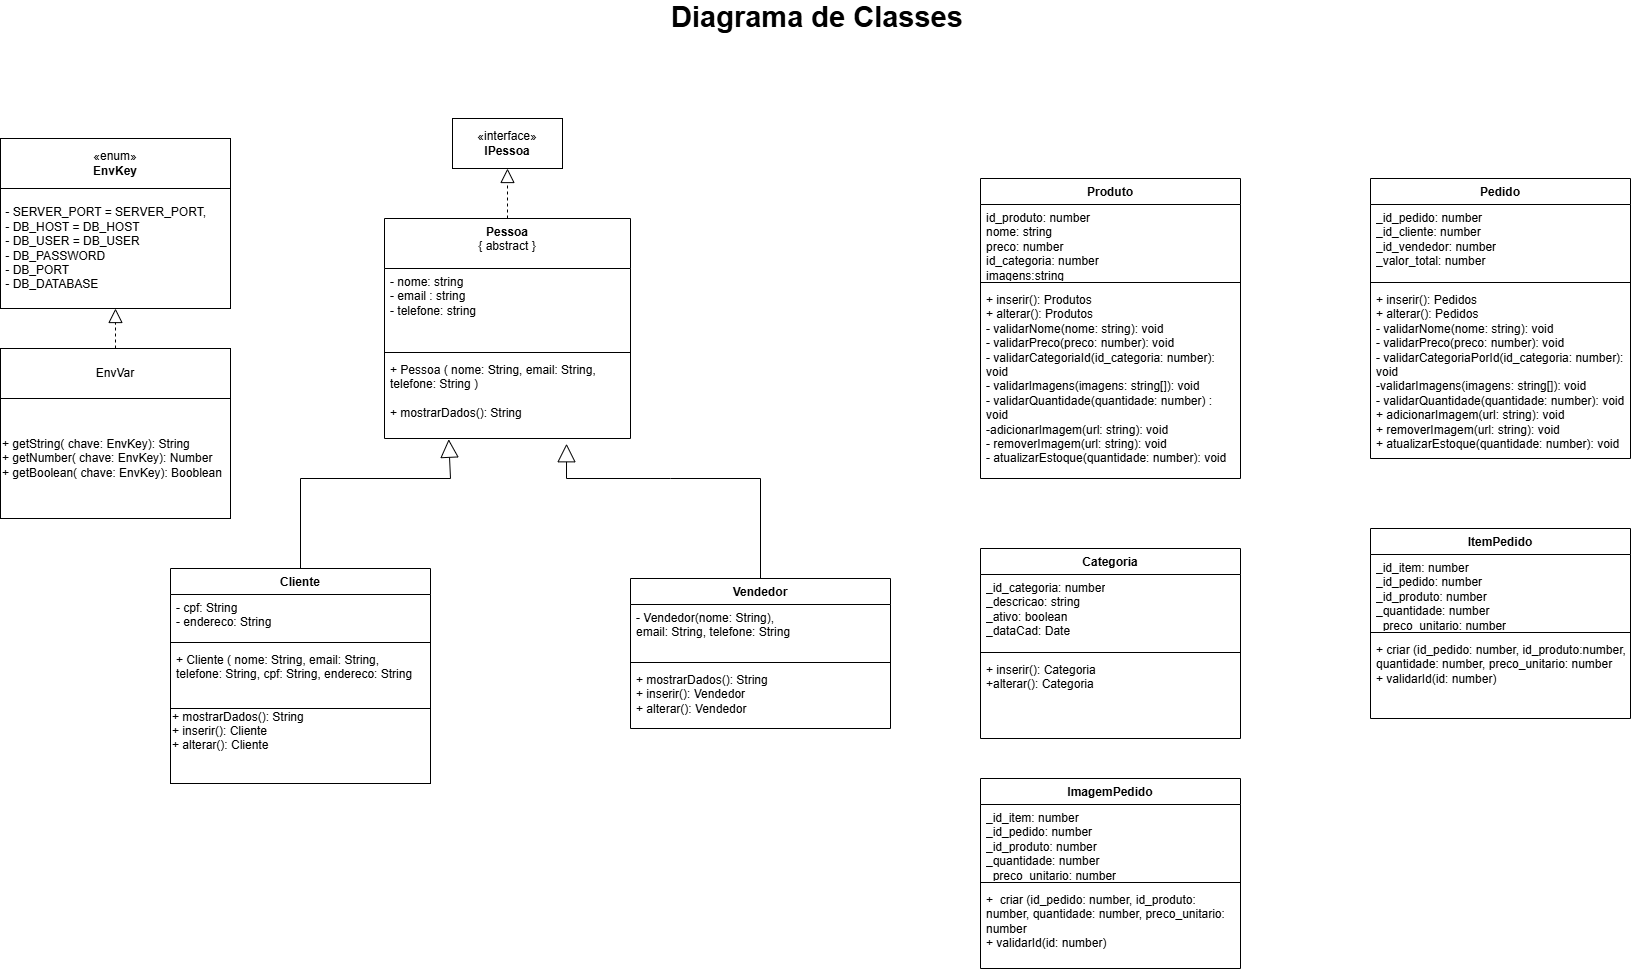

The diagram above was exported from draw.io. Its source (the exported page's mxGraphModel, read from the mxfile embedded in the PNG):
<mxGraphModel dx="1733" dy="967" grid="0" gridSize="10" guides="1" tooltips="1" connect="1" arrows="1" fold="1" page="1" pageScale="1" pageWidth="827" pageHeight="1169" background="none" math="0" shadow="0">
  <root>
    <mxCell id="0" />
    <mxCell id="1" parent="0" />
    <mxCell id="w3wL7dmtQkrntFTZSlai-1" parent="1" style="html=1;whiteSpace=wrap;" value="«interface»&lt;br&gt;&lt;b&gt;IPessoa&lt;/b&gt;" vertex="1">
      <mxGeometry height="50" width="110" x="852" y="149" as="geometry" />
    </mxCell>
    <mxCell id="w3wL7dmtQkrntFTZSlai-2" parent="1" style="swimlane;fontStyle=1;align=center;verticalAlign=top;childLayout=stackLayout;horizontal=1;startSize=50;horizontalStack=0;resizeParent=1;resizeParentMax=0;resizeLast=0;collapsible=1;marginBottom=0;whiteSpace=wrap;html=1;" value="Pessoa&lt;div&gt;&lt;span style=&quot;font-weight: normal;&quot;&gt;{ abstract }&lt;/span&gt;&lt;/div&gt;" vertex="1">
      <mxGeometry height="220" width="246" x="784" y="249" as="geometry" />
    </mxCell>
    <mxCell id="w3wL7dmtQkrntFTZSlai-3" parent="w3wL7dmtQkrntFTZSlai-2" style="text;strokeColor=none;fillColor=none;align=left;verticalAlign=top;spacingLeft=4;spacingRight=4;overflow=hidden;rotatable=0;points=[[0,0.5],[1,0.5]];portConstraint=eastwest;whiteSpace=wrap;html=1;" value="- nome: string&lt;div&gt;&lt;div&gt;- email : string&lt;/div&gt;&lt;div&gt;- telefone: string&amp;nbsp;&lt;/div&gt;&lt;/div&gt;" vertex="1">
      <mxGeometry height="80" width="246" y="50" as="geometry" />
    </mxCell>
    <mxCell id="w3wL7dmtQkrntFTZSlai-4" parent="w3wL7dmtQkrntFTZSlai-2" style="line;strokeWidth=1;fillColor=none;align=left;verticalAlign=middle;spacingTop=-1;spacingLeft=3;spacingRight=3;rotatable=0;labelPosition=right;points=[];portConstraint=eastwest;strokeColor=inherit;" value="" vertex="1">
      <mxGeometry height="8" width="246" y="130" as="geometry" />
    </mxCell>
    <mxCell id="w3wL7dmtQkrntFTZSlai-5" parent="w3wL7dmtQkrntFTZSlai-2" style="text;strokeColor=none;fillColor=none;align=left;verticalAlign=top;spacingLeft=4;spacingRight=4;overflow=hidden;rotatable=0;points=[[0,0.5],[1,0.5]];portConstraint=eastwest;whiteSpace=wrap;html=1;" value="+ Pessoa ( nome: String, email: String, telefone: String )&lt;div&gt;&lt;br&gt;&lt;/div&gt;&lt;div&gt;+ mostrarDados(): String&lt;/div&gt;" vertex="1">
      <mxGeometry height="82" width="246" y="138" as="geometry" />
    </mxCell>
    <mxCell id="w3wL7dmtQkrntFTZSlai-6" edge="1" parent="1" source="w3wL7dmtQkrntFTZSlai-2" style="endArrow=block;dashed=1;endFill=0;endSize=12;html=1;rounded=0;entryX=0.5;entryY=1;entryDx=0;entryDy=0;exitX=0.5;exitY=0;exitDx=0;exitDy=0;" target="w3wL7dmtQkrntFTZSlai-1" value="">
      <mxGeometry relative="1" width="160" as="geometry">
        <mxPoint x="859" y="399" as="sourcePoint" />
        <mxPoint x="1019" y="399" as="targetPoint" />
      </mxGeometry>
    </mxCell>
    <mxCell id="w3wL7dmtQkrntFTZSlai-8" parent="1" style="swimlane;fontStyle=1;align=center;verticalAlign=top;childLayout=stackLayout;horizontal=1;startSize=26;horizontalStack=0;resizeParent=1;resizeParentMax=0;resizeLast=0;collapsible=1;marginBottom=0;whiteSpace=wrap;html=1;" value="Cliente" vertex="1">
      <mxGeometry height="140" width="260" x="570" y="599" as="geometry">
        <mxRectangle height="30" width="80" x="150" y="445" as="alternateBounds" />
      </mxGeometry>
    </mxCell>
    <mxCell id="w3wL7dmtQkrntFTZSlai-9" parent="w3wL7dmtQkrntFTZSlai-8" style="text;strokeColor=none;fillColor=none;align=left;verticalAlign=top;spacingLeft=4;spacingRight=4;overflow=hidden;rotatable=0;points=[[0,0.5],[1,0.5]];portConstraint=eastwest;whiteSpace=wrap;html=1;" value="- cpf: String&lt;div&gt;- endereco: String&lt;/div&gt;" vertex="1">
      <mxGeometry height="44" width="260" y="26" as="geometry" />
    </mxCell>
    <mxCell id="w3wL7dmtQkrntFTZSlai-10" parent="w3wL7dmtQkrntFTZSlai-8" style="line;strokeWidth=1;fillColor=none;align=left;verticalAlign=middle;spacingTop=-1;spacingLeft=3;spacingRight=3;rotatable=0;labelPosition=right;points=[];portConstraint=eastwest;strokeColor=inherit;" value="" vertex="1">
      <mxGeometry height="8" width="260" y="70" as="geometry" />
    </mxCell>
    <mxCell id="w3wL7dmtQkrntFTZSlai-11" parent="w3wL7dmtQkrntFTZSlai-8" style="text;strokeColor=none;fillColor=none;align=left;verticalAlign=top;spacingLeft=4;spacingRight=4;overflow=hidden;rotatable=0;points=[[0,0.5],[1,0.5]];portConstraint=eastwest;whiteSpace=wrap;html=1;" value="+ Cliente ( nome: String, email: String, telefone: String, cpf: String, endereco: String" vertex="1">
      <mxGeometry height="62" width="260" y="78" as="geometry" />
    </mxCell>
    <mxCell id="w3wL7dmtQkrntFTZSlai-15" parent="1" style="html=1;whiteSpace=wrap;align=left;" value="&lt;div&gt;&lt;span style=&quot;&quot;&gt;+ mostrarDados(): String&lt;/span&gt;&lt;div style=&quot;&quot;&gt;+ inserir(): Cliente&lt;/div&gt;&lt;/div&gt;&lt;div style=&quot;&quot;&gt;+ alterar(): Cliente&lt;/div&gt;&lt;div style=&quot;&quot;&gt;&lt;br&gt;&lt;/div&gt;&lt;div&gt;&lt;br&gt;&lt;/div&gt;" vertex="1">
      <mxGeometry height="75" width="260" x="570" y="739" as="geometry" />
    </mxCell>
    <mxCell id="w3wL7dmtQkrntFTZSlai-18" parent="1" style="swimlane;fontStyle=1;align=center;verticalAlign=top;childLayout=stackLayout;horizontal=1;startSize=26;horizontalStack=0;resizeParent=1;resizeParentMax=0;resizeLast=0;collapsible=1;marginBottom=0;whiteSpace=wrap;html=1;" value="Vendedor" vertex="1">
      <mxGeometry height="150" width="260" x="1030" y="609" as="geometry" />
    </mxCell>
    <mxCell id="w3wL7dmtQkrntFTZSlai-19" parent="w3wL7dmtQkrntFTZSlai-18" style="text;strokeColor=none;fillColor=none;align=left;verticalAlign=top;spacingLeft=4;spacingRight=4;overflow=hidden;rotatable=0;points=[[0,0.5],[1,0.5]];portConstraint=eastwest;whiteSpace=wrap;html=1;" value="- Vendedor(nome: String),&lt;div&gt;email: String, telefone: String&lt;/div&gt;" vertex="1">
      <mxGeometry height="54" width="260" y="26" as="geometry" />
    </mxCell>
    <mxCell id="w3wL7dmtQkrntFTZSlai-20" parent="w3wL7dmtQkrntFTZSlai-18" style="line;strokeWidth=1;fillColor=none;align=left;verticalAlign=middle;spacingTop=-1;spacingLeft=3;spacingRight=3;rotatable=0;labelPosition=right;points=[];portConstraint=eastwest;strokeColor=inherit;" value="" vertex="1">
      <mxGeometry height="8" width="260" y="80" as="geometry" />
    </mxCell>
    <mxCell id="w3wL7dmtQkrntFTZSlai-21" parent="w3wL7dmtQkrntFTZSlai-18" style="text;strokeColor=none;fillColor=none;align=left;verticalAlign=top;spacingLeft=4;spacingRight=4;overflow=hidden;rotatable=0;points=[[0,0.5],[1,0.5]];portConstraint=eastwest;whiteSpace=wrap;html=1;" value="+ mostrarDados(): String&lt;div&gt;+ inserir(): Vendedor&lt;/div&gt;&lt;div&gt;+ alterar(): Vendedor&lt;/div&gt;" vertex="1">
      <mxGeometry height="62" width="260" y="88" as="geometry" />
    </mxCell>
    <mxCell id="w3wL7dmtQkrntFTZSlai-27" edge="1" parent="1" source="w3wL7dmtQkrntFTZSlai-8" style="endArrow=block;endSize=16;endFill=0;html=1;rounded=0;exitX=0.5;exitY=0;exitDx=0;exitDy=0;entryX=0.261;entryY=1.009;entryDx=0;entryDy=0;entryPerimeter=0;" target="w3wL7dmtQkrntFTZSlai-5" value="">
      <mxGeometry relative="1" width="160" as="geometry">
        <Array as="points">
          <mxPoint x="700" y="509" />
          <mxPoint x="850" y="509" />
        </Array>
        <mxPoint x="800" y="609" as="sourcePoint" />
        <mxPoint x="960" y="609" as="targetPoint" />
      </mxGeometry>
    </mxCell>
    <mxCell id="w3wL7dmtQkrntFTZSlai-28" edge="1" parent="1" source="w3wL7dmtQkrntFTZSlai-18" style="endArrow=block;endSize=16;endFill=0;html=1;rounded=0;entryX=0.74;entryY=1.064;entryDx=0;entryDy=0;entryPerimeter=0;exitX=0.5;exitY=0;exitDx=0;exitDy=0;" target="w3wL7dmtQkrntFTZSlai-5" value="">
      <mxGeometry relative="1" width="160" as="geometry">
        <Array as="points">
          <mxPoint x="1160" y="509" />
          <mxPoint x="1070" y="509" />
          <mxPoint x="966" y="509" />
        </Array>
        <mxPoint x="800" y="609" as="sourcePoint" />
        <mxPoint x="960" y="609" as="targetPoint" />
      </mxGeometry>
    </mxCell>
    <mxCell id="D-mpfAXS3pKkUVsgKYv1-1" parent="1" style="swimlane;fontStyle=1;align=center;verticalAlign=top;childLayout=stackLayout;horizontal=1;startSize=26;horizontalStack=0;resizeParent=1;resizeParentMax=0;resizeLast=0;collapsible=1;marginBottom=0;whiteSpace=wrap;html=1;" value="Categoria" vertex="1">
      <mxGeometry height="190" width="260" x="1380" y="579" as="geometry">
        <mxRectangle height="30" width="80" x="150" y="445" as="alternateBounds" />
      </mxGeometry>
    </mxCell>
    <mxCell id="D-mpfAXS3pKkUVsgKYv1-2" parent="D-mpfAXS3pKkUVsgKYv1-1" style="text;strokeColor=none;fillColor=none;align=left;verticalAlign=top;spacingLeft=4;spacingRight=4;overflow=hidden;rotatable=0;points=[[0,0.5],[1,0.5]];portConstraint=eastwest;whiteSpace=wrap;html=1;" value="_id_categoria: number&lt;div&gt;_descricao: string&lt;/div&gt;&lt;div&gt;_ativo: boolean&lt;/div&gt;&lt;div&gt;_dataCad: Date&lt;/div&gt;&lt;div&gt;&lt;br&gt;&lt;/div&gt;" vertex="1">
      <mxGeometry height="74" width="260" y="26" as="geometry" />
    </mxCell>
    <mxCell id="D-mpfAXS3pKkUVsgKYv1-3" parent="D-mpfAXS3pKkUVsgKYv1-1" style="line;strokeWidth=1;fillColor=none;align=left;verticalAlign=middle;spacingTop=-1;spacingLeft=3;spacingRight=3;rotatable=0;labelPosition=right;points=[];portConstraint=eastwest;strokeColor=inherit;" value="" vertex="1">
      <mxGeometry height="8" width="260" y="100" as="geometry" />
    </mxCell>
    <mxCell id="D-mpfAXS3pKkUVsgKYv1-4" parent="D-mpfAXS3pKkUVsgKYv1-1" style="text;strokeColor=none;fillColor=none;align=left;verticalAlign=top;spacingLeft=4;spacingRight=4;overflow=hidden;rotatable=0;points=[[0,0.5],[1,0.5]];portConstraint=eastwest;whiteSpace=wrap;html=1;" value="&lt;div&gt;+ inserir(): Categoria&lt;/div&gt;&lt;div&gt;+alterar(): Categoria&lt;/div&gt;" vertex="1">
      <mxGeometry height="82" width="260" y="108" as="geometry" />
    </mxCell>
    <mxCell id="D-mpfAXS3pKkUVsgKYv1-8" parent="1" style="swimlane;fontStyle=1;align=center;verticalAlign=top;childLayout=stackLayout;horizontal=1;startSize=26;horizontalStack=0;resizeParent=1;resizeParentMax=0;resizeLast=0;collapsible=1;marginBottom=0;whiteSpace=wrap;html=1;" value="Pedido" vertex="1">
      <mxGeometry height="280" width="260" x="1770" y="209" as="geometry">
        <mxRectangle height="30" width="80" x="150" y="445" as="alternateBounds" />
      </mxGeometry>
    </mxCell>
    <mxCell id="D-mpfAXS3pKkUVsgKYv1-9" parent="D-mpfAXS3pKkUVsgKYv1-8" style="text;strokeColor=none;fillColor=none;align=left;verticalAlign=top;spacingLeft=4;spacingRight=4;overflow=hidden;rotatable=0;points=[[0,0.5],[1,0.5]];portConstraint=eastwest;whiteSpace=wrap;html=1;" value="&lt;div&gt;_id_pedido: number&lt;/div&gt;&lt;div&gt;_id_cliente: number&lt;/div&gt;&lt;div&gt;_id_vendedor: number&lt;/div&gt;&lt;div&gt;_valor_total: number&lt;/div&gt;" vertex="1">
      <mxGeometry height="74" width="260" y="26" as="geometry" />
    </mxCell>
    <mxCell id="D-mpfAXS3pKkUVsgKYv1-10" parent="D-mpfAXS3pKkUVsgKYv1-8" style="line;strokeWidth=1;fillColor=none;align=left;verticalAlign=middle;spacingTop=-1;spacingLeft=3;spacingRight=3;rotatable=0;labelPosition=right;points=[];portConstraint=eastwest;strokeColor=inherit;" value="" vertex="1">
      <mxGeometry height="8" width="260" y="100" as="geometry" />
    </mxCell>
    <mxCell id="D-mpfAXS3pKkUVsgKYv1-11" parent="D-mpfAXS3pKkUVsgKYv1-8" style="text;strokeColor=none;fillColor=none;align=left;verticalAlign=top;spacingLeft=4;spacingRight=4;overflow=hidden;rotatable=0;points=[[0,0.5],[1,0.5]];portConstraint=eastwest;whiteSpace=wrap;html=1;" value="&lt;div&gt;&lt;span style=&quot;background-color: transparent; color: light-dark(rgb(0, 0, 0), rgb(255, 255, 255));&quot;&gt;+ inserir(): Pedidos&lt;/span&gt;&lt;/div&gt;&lt;div&gt;+ alterar(): Pedidos&lt;/div&gt;&lt;div&gt;- validarNome(nome: string): void&lt;/div&gt;&lt;div&gt;- validarPreco(preco: number): void&lt;/div&gt;&lt;div&gt;- validarCategoriaPorId(id_categoria: number): void&lt;/div&gt;&lt;div&gt;-validarImagens(imagens: string[]): void&lt;/div&gt;&lt;div&gt;- validarQuantidade(quantidade: number): void&lt;/div&gt;&lt;div&gt;+ adicionarImagem(url: string): void&lt;/div&gt;&lt;div&gt;+ removerImagem(url: string): void&lt;/div&gt;&lt;div&gt;+ atualizarEstoque(quantidade: number): void&lt;/div&gt;&lt;div&gt;&lt;br&gt;&lt;/div&gt;&lt;div&gt;&lt;br&gt;&lt;/div&gt;&lt;div&gt;&lt;br&gt;&lt;/div&gt;&lt;div&gt;&lt;br&gt;&lt;/div&gt;&lt;div&gt;&lt;br&gt;&lt;/div&gt;&lt;div&gt;&lt;br&gt;&lt;/div&gt;&lt;div&gt;&lt;br&gt;&lt;/div&gt;" vertex="1">
      <mxGeometry height="172" width="260" y="108" as="geometry" />
    </mxCell>
    <mxCell id="D-mpfAXS3pKkUVsgKYv1-12" parent="1" style="swimlane;fontStyle=1;align=center;verticalAlign=top;childLayout=stackLayout;horizontal=1;startSize=26;horizontalStack=0;resizeParent=1;resizeParentMax=0;resizeLast=0;collapsible=1;marginBottom=0;whiteSpace=wrap;html=1;" value="ItemPedido" vertex="1">
      <mxGeometry height="190" width="260" x="1770" y="559" as="geometry">
        <mxRectangle height="30" width="80" x="150" y="445" as="alternateBounds" />
      </mxGeometry>
    </mxCell>
    <mxCell id="D-mpfAXS3pKkUVsgKYv1-13" parent="D-mpfAXS3pKkUVsgKYv1-12" style="text;strokeColor=none;fillColor=none;align=left;verticalAlign=top;spacingLeft=4;spacingRight=4;overflow=hidden;rotatable=0;points=[[0,0.5],[1,0.5]];portConstraint=eastwest;whiteSpace=wrap;html=1;" value="&lt;div&gt;_id_item: number&lt;/div&gt;&lt;div&gt;_id_pedido: number&lt;/div&gt;&lt;div&gt;_id_produto: number&lt;/div&gt;&lt;div&gt;_quantidade: number&lt;/div&gt;&lt;div&gt;_preco_unitario: number&lt;/div&gt;" vertex="1">
      <mxGeometry height="74" width="260" y="26" as="geometry" />
    </mxCell>
    <mxCell id="D-mpfAXS3pKkUVsgKYv1-14" parent="D-mpfAXS3pKkUVsgKYv1-12" style="line;strokeWidth=1;fillColor=none;align=left;verticalAlign=middle;spacingTop=-1;spacingLeft=3;spacingRight=3;rotatable=0;labelPosition=right;points=[];portConstraint=eastwest;strokeColor=inherit;" value="" vertex="1">
      <mxGeometry height="8" width="260" y="100" as="geometry" />
    </mxCell>
    <mxCell id="D-mpfAXS3pKkUVsgKYv1-15" parent="D-mpfAXS3pKkUVsgKYv1-12" style="text;strokeColor=none;fillColor=none;align=left;verticalAlign=top;spacingLeft=4;spacingRight=4;overflow=hidden;rotatable=0;points=[[0,0.5],[1,0.5]];portConstraint=eastwest;whiteSpace=wrap;html=1;" value="+ criar (id_pedido: number, id_produto:number,&lt;div&gt;quantidade: number, preco_unitario: number&lt;/div&gt;&lt;div&gt;+ validarId(id: number)&lt;/div&gt;" vertex="1">
      <mxGeometry height="82" width="260" y="108" as="geometry" />
    </mxCell>
    <mxCell id="D-mpfAXS3pKkUVsgKYv1-16" parent="1" style="swimlane;fontStyle=1;align=center;verticalAlign=top;childLayout=stackLayout;horizontal=1;startSize=26;horizontalStack=0;resizeParent=1;resizeParentMax=0;resizeLast=0;collapsible=1;marginBottom=0;whiteSpace=wrap;html=1;" value="Produto" vertex="1">
      <mxGeometry height="300" width="260" x="1380" y="209" as="geometry">
        <mxRectangle height="30" width="80" x="150" y="445" as="alternateBounds" />
      </mxGeometry>
    </mxCell>
    <mxCell id="D-mpfAXS3pKkUVsgKYv1-17" parent="D-mpfAXS3pKkUVsgKYv1-16" style="text;strokeColor=none;fillColor=none;align=left;verticalAlign=top;spacingLeft=4;spacingRight=4;overflow=hidden;rotatable=0;points=[[0,0.5],[1,0.5]];portConstraint=eastwest;whiteSpace=wrap;html=1;" value="&lt;div&gt;id_produto: number&lt;/div&gt;&lt;div&gt;nome: string&lt;/div&gt;&lt;div&gt;preco: number&lt;/div&gt;&lt;div&gt;id_categoria: number&lt;/div&gt;&lt;div&gt;imagens:string&lt;/div&gt;&lt;div&gt;estoque: number&lt;/div&gt;" vertex="1">
      <mxGeometry height="74" width="260" y="26" as="geometry" />
    </mxCell>
    <mxCell id="D-mpfAXS3pKkUVsgKYv1-18" parent="D-mpfAXS3pKkUVsgKYv1-16" style="line;strokeWidth=1;fillColor=none;align=left;verticalAlign=middle;spacingTop=-1;spacingLeft=3;spacingRight=3;rotatable=0;labelPosition=right;points=[];portConstraint=eastwest;strokeColor=inherit;" value="" vertex="1">
      <mxGeometry height="8" width="260" y="100" as="geometry" />
    </mxCell>
    <mxCell id="D-mpfAXS3pKkUVsgKYv1-19" parent="D-mpfAXS3pKkUVsgKYv1-16" style="text;strokeColor=none;fillColor=none;align=left;verticalAlign=top;spacingLeft=4;spacingRight=4;overflow=hidden;rotatable=0;points=[[0,0.5],[1,0.5]];portConstraint=eastwest;whiteSpace=wrap;html=1;" value="&lt;div&gt;&lt;span style=&quot;background-color: transparent; color: light-dark(rgb(0, 0, 0), rgb(255, 255, 255));&quot;&gt;+ inserir(): Produtos&lt;/span&gt;&lt;/div&gt;&lt;div&gt;+ alterar(): Produtos&lt;/div&gt;&lt;div&gt;- validarNome(nome: string): void&lt;/div&gt;&lt;div&gt;- validarPreco(preco: number): void&lt;/div&gt;&lt;div&gt;- validarCategoriaId(id_categoria: number): void&lt;/div&gt;&lt;div&gt;- validarImagens(imagens: string[]): void&lt;/div&gt;&lt;div&gt;- validarQuantidade(quantidade: number) : void&lt;/div&gt;&lt;div&gt;-adicionarImagem(url: string): void&lt;/div&gt;&lt;div&gt;- removerImagem(url: string): void&lt;/div&gt;&lt;div&gt;- atualizarEstoque(quantidade: number): void&lt;/div&gt;&lt;div&gt;&lt;br&gt;&lt;/div&gt;&lt;div&gt;&lt;br&gt;&lt;/div&gt;&lt;div&gt;&lt;br&gt;&lt;/div&gt;&lt;div&gt;&lt;br&gt;&lt;/div&gt;&lt;div&gt;&lt;br&gt;&lt;/div&gt;&lt;div&gt;&lt;br&gt;&lt;/div&gt;&lt;div&gt;&lt;br&gt;&lt;/div&gt;&lt;div&gt;&lt;br&gt;&lt;/div&gt;" vertex="1">
      <mxGeometry height="192" width="260" y="108" as="geometry" />
    </mxCell>
    <mxCell id="D-mpfAXS3pKkUVsgKYv1-24" parent="1" style="html=1;whiteSpace=wrap;" value="«enum»&lt;br&gt;&lt;b&gt;EnvKey&lt;/b&gt;" vertex="1">
      <mxGeometry height="50" width="230" x="400" y="169" as="geometry" />
    </mxCell>
    <mxCell id="D-mpfAXS3pKkUVsgKYv1-25" parent="1" style="html=1;whiteSpace=wrap;align=left;" value="&amp;nbsp;- SERVER_PORT = SERVER_PORT,&lt;div&gt;&amp;nbsp;- DB_HOST = DB_HOST&lt;/div&gt;&lt;div&gt;&amp;nbsp;- DB_USER = DB_USER&lt;/div&gt;&lt;div&gt;&amp;nbsp;- DB_PASSWORD&lt;/div&gt;&lt;div&gt;&amp;nbsp;- DB_PORT&lt;/div&gt;&lt;div&gt;&amp;nbsp;- DB_DATABASE&lt;/div&gt;" vertex="1">
      <mxGeometry height="120" width="230" x="400" y="219" as="geometry" />
    </mxCell>
    <mxCell id="D-mpfAXS3pKkUVsgKYv1-31" parent="1" style="html=1;whiteSpace=wrap;" value="EnvVar" vertex="1">
      <mxGeometry height="50" width="230" x="400" y="379" as="geometry" />
    </mxCell>
    <mxCell id="D-mpfAXS3pKkUVsgKYv1-32" parent="1" style="html=1;whiteSpace=wrap;align=left;" value="+ getString( chave: EnvKey): String&lt;div&gt;+ getNumber( chave: EnvKey): Number&lt;/div&gt;&lt;div&gt;+ getBoolean( chave: EnvKey): Booblean&lt;/div&gt;" vertex="1">
      <mxGeometry height="120" width="230" x="400" y="429" as="geometry" />
    </mxCell>
    <mxCell id="D-mpfAXS3pKkUVsgKYv1-33" edge="1" parent="1" source="D-mpfAXS3pKkUVsgKYv1-31" style="endArrow=block;dashed=1;endFill=0;endSize=12;html=1;rounded=0;entryX=0.5;entryY=1;entryDx=0;entryDy=0;exitX=0.5;exitY=0;exitDx=0;exitDy=0;" target="D-mpfAXS3pKkUVsgKYv1-25" value="">
      <mxGeometry relative="1" width="160" as="geometry">
        <mxPoint x="1050" y="669" as="sourcePoint" />
        <mxPoint x="1210" y="669" as="targetPoint" />
      </mxGeometry>
    </mxCell>
    <mxCell id="D-mpfAXS3pKkUVsgKYv1-34" parent="1" style="swimlane;fontStyle=1;align=center;verticalAlign=top;childLayout=stackLayout;horizontal=1;startSize=26;horizontalStack=0;resizeParent=1;resizeParentMax=0;resizeLast=0;collapsible=1;marginBottom=0;whiteSpace=wrap;html=1;" value="ImagemPedido" vertex="1">
      <mxGeometry height="190" width="260" x="1380" y="809" as="geometry">
        <mxRectangle height="30" width="80" x="150" y="445" as="alternateBounds" />
      </mxGeometry>
    </mxCell>
    <mxCell id="D-mpfAXS3pKkUVsgKYv1-35" parent="D-mpfAXS3pKkUVsgKYv1-34" style="text;strokeColor=none;fillColor=none;align=left;verticalAlign=top;spacingLeft=4;spacingRight=4;overflow=hidden;rotatable=0;points=[[0,0.5],[1,0.5]];portConstraint=eastwest;whiteSpace=wrap;html=1;" value="&lt;div&gt;_id_item: number&lt;/div&gt;&lt;div&gt;_id_pedido: number&lt;/div&gt;&lt;div&gt;_id_produto: number&lt;/div&gt;&lt;div&gt;_quantidade: number&lt;br&gt;_preco_unitario: number&lt;/div&gt;" vertex="1">
      <mxGeometry height="74" width="260" y="26" as="geometry" />
    </mxCell>
    <mxCell id="D-mpfAXS3pKkUVsgKYv1-36" parent="D-mpfAXS3pKkUVsgKYv1-34" style="line;strokeWidth=1;fillColor=none;align=left;verticalAlign=middle;spacingTop=-1;spacingLeft=3;spacingRight=3;rotatable=0;labelPosition=right;points=[];portConstraint=eastwest;strokeColor=inherit;" value="" vertex="1">
      <mxGeometry height="8" width="260" y="100" as="geometry" />
    </mxCell>
    <mxCell id="D-mpfAXS3pKkUVsgKYv1-37" parent="D-mpfAXS3pKkUVsgKYv1-34" style="text;strokeColor=none;fillColor=none;align=left;verticalAlign=top;spacingLeft=4;spacingRight=4;overflow=hidden;rotatable=0;points=[[0,0.5],[1,0.5]];portConstraint=eastwest;whiteSpace=wrap;html=1;" value="&lt;div&gt;+&amp;nbsp; criar (id_pedido: number, id_produto: number, quantidade: number, preco_unitario: number&lt;/div&gt;&lt;div&gt;+ validarId(id: number)&lt;/div&gt;" vertex="1">
      <mxGeometry height="82" width="260" y="108" as="geometry" />
    </mxCell>
    <mxCell id="D-mpfAXS3pKkUVsgKYv1-38" parent="1" style="text;html=1;whiteSpace=wrap;strokeColor=none;fillColor=none;align=center;verticalAlign=middle;rounded=0;" value="&lt;b&gt;&lt;font style=&quot;font-size: 29px;&quot;&gt;Diagrama de Classes&lt;/font&gt;&lt;/b&gt;" vertex="1">
      <mxGeometry height="30" width="360" x="1037" y="33" as="geometry" />
    </mxCell>
  </root>
</mxGraphModel>